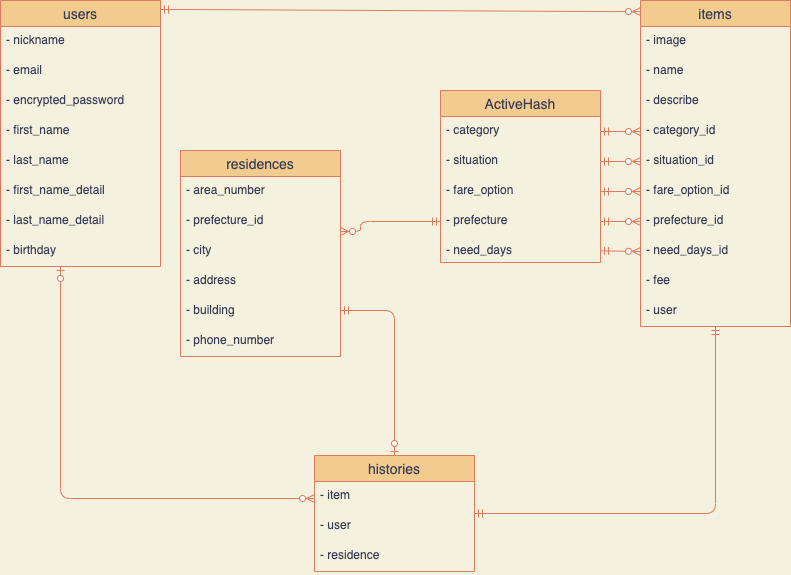

The diagram above was exported from draw.io. Its source (the exported page's mxGraphModel, read from the mxfile embedded in the PNG):
<mxGraphModel dx="918" dy="627" grid="1" gridSize="10" guides="1" tooltips="1" connect="1" arrows="1" fold="1" page="1" pageScale="1" pageWidth="827" pageHeight="1169" background="#F4F1DE" math="0" shadow="0">
  <root>
    <mxCell id="0" />
    <mxCell id="1" parent="0" />
    <mxCell id="6" value="users" style="swimlane;fontStyle=0;childLayout=stackLayout;horizontal=1;startSize=26;horizontalStack=0;resizeParent=1;resizeParentMax=0;resizeLast=0;collapsible=1;marginBottom=0;align=center;fontSize=14;fillColor=#F2CC8F;strokeColor=#E07A5F;fontColor=#393C56;" parent="1" vertex="1">
      <mxGeometry x="20" y="130" width="160" height="266" as="geometry">
        <mxRectangle x="40" y="160" width="70" height="26" as="alternateBounds" />
      </mxGeometry>
    </mxCell>
    <mxCell id="7" value="- nickname" style="text;strokeColor=none;fillColor=none;spacingLeft=4;spacingRight=4;overflow=hidden;rotatable=0;points=[[0,0.5],[1,0.5]];portConstraint=eastwest;fontSize=12;fontColor=#393C56;" parent="6" vertex="1">
      <mxGeometry y="26" width="160" height="30" as="geometry" />
    </mxCell>
    <mxCell id="29" value="- email" style="text;strokeColor=none;fillColor=none;spacingLeft=4;spacingRight=4;overflow=hidden;rotatable=0;points=[[0,0.5],[1,0.5]];portConstraint=eastwest;fontSize=12;fontColor=#393C56;" parent="6" vertex="1">
      <mxGeometry y="56" width="160" height="30" as="geometry" />
    </mxCell>
    <mxCell id="9" value="- encrypted_password" style="text;strokeColor=none;fillColor=none;spacingLeft=4;spacingRight=4;overflow=hidden;rotatable=0;points=[[0,0.5],[1,0.5]];portConstraint=eastwest;fontSize=12;fontColor=#393C56;" parent="6" vertex="1">
      <mxGeometry y="86" width="160" height="30" as="geometry" />
    </mxCell>
    <mxCell id="32" value="- first_name" style="text;strokeColor=none;fillColor=none;spacingLeft=4;spacingRight=4;overflow=hidden;rotatable=0;points=[[0,0.5],[1,0.5]];portConstraint=eastwest;fontSize=12;fontColor=#393C56;" parent="6" vertex="1">
      <mxGeometry y="116" width="160" height="30" as="geometry" />
    </mxCell>
    <mxCell id="31" value="- last_name" style="text;strokeColor=none;fillColor=none;spacingLeft=4;spacingRight=4;overflow=hidden;rotatable=0;points=[[0,0.5],[1,0.5]];portConstraint=eastwest;fontSize=12;fontColor=#393C56;" parent="6" vertex="1">
      <mxGeometry y="146" width="160" height="30" as="geometry" />
    </mxCell>
    <mxCell id="28" value="- first_name_detail" style="text;strokeColor=none;fillColor=none;spacingLeft=4;spacingRight=4;overflow=hidden;rotatable=0;points=[[0,0.5],[1,0.5]];portConstraint=eastwest;fontSize=12;fontColor=#393C56;" parent="6" vertex="1">
      <mxGeometry y="176" width="160" height="30" as="geometry" />
    </mxCell>
    <mxCell id="33" value="- last_name_detail" style="text;strokeColor=none;fillColor=none;spacingLeft=4;spacingRight=4;overflow=hidden;rotatable=0;points=[[0,0.5],[1,0.5]];portConstraint=eastwest;fontSize=12;fontColor=#393C56;" parent="6" vertex="1">
      <mxGeometry y="206" width="160" height="30" as="geometry" />
    </mxCell>
    <mxCell id="43" value="- birthday" style="text;strokeColor=none;fillColor=none;spacingLeft=4;spacingRight=4;overflow=hidden;rotatable=0;points=[[0,0.5],[1,0.5]];portConstraint=eastwest;fontSize=12;fontColor=#393C56;" parent="6" vertex="1">
      <mxGeometry y="236" width="160" height="30" as="geometry" />
    </mxCell>
    <mxCell id="11" value="items" style="swimlane;fontStyle=0;childLayout=stackLayout;horizontal=1;startSize=26;horizontalStack=0;resizeParent=1;resizeParentMax=0;resizeLast=0;collapsible=1;marginBottom=0;align=center;fontSize=14;fillColor=#F2CC8F;strokeColor=#E07A5F;fontColor=#393C56;" parent="1" vertex="1">
      <mxGeometry x="660" y="130" width="150" height="326" as="geometry" />
    </mxCell>
    <mxCell id="13" value="- image" style="text;strokeColor=none;fillColor=none;spacingLeft=4;spacingRight=4;overflow=hidden;rotatable=0;points=[[0,0.5],[1,0.5]];portConstraint=eastwest;fontSize=12;fontColor=#393C56;" parent="11" vertex="1">
      <mxGeometry y="26" width="150" height="30" as="geometry" />
    </mxCell>
    <mxCell id="12" value="- name" style="text;strokeColor=none;fillColor=none;spacingLeft=4;spacingRight=4;overflow=hidden;rotatable=0;points=[[0,0.5],[1,0.5]];portConstraint=eastwest;fontSize=12;fontColor=#393C56;" parent="11" vertex="1">
      <mxGeometry y="56" width="150" height="30" as="geometry" />
    </mxCell>
    <mxCell id="15" value="- describe" style="text;strokeColor=none;fillColor=none;spacingLeft=4;spacingRight=4;overflow=hidden;rotatable=0;points=[[0,0.5],[1,0.5]];portConstraint=eastwest;fontSize=12;fontColor=#393C56;" parent="11" vertex="1">
      <mxGeometry y="86" width="150" height="30" as="geometry" />
    </mxCell>
    <mxCell id="20" value="- category_id" style="text;strokeColor=none;fillColor=none;spacingLeft=4;spacingRight=4;overflow=hidden;rotatable=0;points=[[0,0.5],[1,0.5]];portConstraint=eastwest;fontSize=12;fontColor=#393C56;" parent="11" vertex="1">
      <mxGeometry y="116" width="150" height="30" as="geometry" />
    </mxCell>
    <mxCell id="19" value="- situation_id" style="text;strokeColor=none;fillColor=none;spacingLeft=4;spacingRight=4;overflow=hidden;rotatable=0;points=[[0,0.5],[1,0.5]];portConstraint=eastwest;fontSize=12;fontColor=#393C56;" parent="11" vertex="1">
      <mxGeometry y="146" width="150" height="30" as="geometry" />
    </mxCell>
    <mxCell id="18" value="- fare_option_id" style="text;strokeColor=none;fillColor=none;spacingLeft=4;spacingRight=4;overflow=hidden;rotatable=0;points=[[0,0.5],[1,0.5]];portConstraint=eastwest;fontSize=12;fontColor=#393C56;" parent="11" vertex="1">
      <mxGeometry y="176" width="150" height="30" as="geometry" />
    </mxCell>
    <mxCell id="17" value="- prefecture_id" style="text;strokeColor=none;fillColor=none;spacingLeft=4;spacingRight=4;overflow=hidden;rotatable=0;points=[[0,0.5],[1,0.5]];portConstraint=eastwest;fontSize=12;fontColor=#393C56;" parent="11" vertex="1">
      <mxGeometry y="206" width="150" height="30" as="geometry" />
    </mxCell>
    <mxCell id="40" value="- need_days_id" style="text;strokeColor=none;fillColor=none;spacingLeft=4;spacingRight=4;overflow=hidden;rotatable=0;points=[[0,0.5],[1,0.5]];portConstraint=eastwest;fontSize=12;fontColor=#393C56;" parent="11" vertex="1">
      <mxGeometry y="236" width="150" height="30" as="geometry" />
    </mxCell>
    <mxCell id="14" value="- fee" style="text;strokeColor=none;fillColor=none;spacingLeft=4;spacingRight=4;overflow=hidden;rotatable=0;points=[[0,0.5],[1,0.5]];portConstraint=eastwest;fontSize=12;fontColor=#393C56;" parent="11" vertex="1">
      <mxGeometry y="266" width="150" height="30" as="geometry" />
    </mxCell>
    <mxCell id="16" value="- user" style="text;strokeColor=none;fillColor=none;spacingLeft=4;spacingRight=4;overflow=hidden;rotatable=0;points=[[0,0.5],[1,0.5]];portConstraint=eastwest;fontSize=12;fontColor=#393C56;" parent="11" vertex="1">
      <mxGeometry y="296" width="150" height="30" as="geometry" />
    </mxCell>
    <mxCell id="21" value="residences" style="swimlane;fontStyle=0;childLayout=stackLayout;horizontal=1;startSize=26;horizontalStack=0;resizeParent=1;resizeParentMax=0;resizeLast=0;collapsible=1;marginBottom=0;align=center;fontSize=14;fillColor=#F2CC8F;strokeColor=#E07A5F;fontColor=#393C56;" parent="1" vertex="1">
      <mxGeometry x="200" y="280" width="160" height="206" as="geometry" />
    </mxCell>
    <mxCell id="22" value="- area_number" style="text;strokeColor=none;fillColor=none;spacingLeft=4;spacingRight=4;overflow=hidden;rotatable=0;points=[[0,0.5],[1,0.5]];portConstraint=eastwest;fontSize=12;fontColor=#393C56;" parent="21" vertex="1">
      <mxGeometry y="26" width="160" height="30" as="geometry" />
    </mxCell>
    <mxCell id="23" value="- prefecture_id" style="text;strokeColor=none;fillColor=none;spacingLeft=4;spacingRight=4;overflow=hidden;rotatable=0;points=[[0,0.5],[1,0.5]];portConstraint=eastwest;fontSize=12;fontColor=#393C56;" parent="21" vertex="1">
      <mxGeometry y="56" width="160" height="30" as="geometry" />
    </mxCell>
    <mxCell id="25" value="- city" style="text;strokeColor=none;fillColor=none;spacingLeft=4;spacingRight=4;overflow=hidden;rotatable=0;points=[[0,0.5],[1,0.5]];portConstraint=eastwest;fontSize=12;fontColor=#393C56;" parent="21" vertex="1">
      <mxGeometry y="86" width="160" height="30" as="geometry" />
    </mxCell>
    <mxCell id="27" value="- address" style="text;strokeColor=none;fillColor=none;spacingLeft=4;spacingRight=4;overflow=hidden;rotatable=0;points=[[0,0.5],[1,0.5]];portConstraint=eastwest;fontSize=12;fontColor=#393C56;" parent="21" vertex="1">
      <mxGeometry y="116" width="160" height="30" as="geometry" />
    </mxCell>
    <mxCell id="26" value="- building" style="text;strokeColor=none;fillColor=none;spacingLeft=4;spacingRight=4;overflow=hidden;rotatable=0;points=[[0,0.5],[1,0.5]];portConstraint=eastwest;fontSize=12;fontColor=#393C56;" parent="21" vertex="1">
      <mxGeometry y="146" width="160" height="30" as="geometry" />
    </mxCell>
    <mxCell id="39" value="- phone_number" style="text;strokeColor=none;fillColor=none;spacingLeft=4;spacingRight=4;overflow=hidden;rotatable=0;points=[[0,0.5],[1,0.5]];portConstraint=eastwest;fontSize=12;fontColor=#393C56;" parent="21" vertex="1">
      <mxGeometry y="176" width="160" height="30" as="geometry" />
    </mxCell>
    <mxCell id="37" value="" style="edgeStyle=entityRelationEdgeStyle;fontSize=12;html=1;endArrow=ERzeroToMany;startArrow=ERmandOne;entryX=0;entryY=0.034;entryDx=0;entryDy=0;entryPerimeter=0;exitX=1;exitY=0.034;exitDx=0;exitDy=0;exitPerimeter=0;strokeColor=#E07A5F;fontColor=#393C56;curved=1;labelBackgroundColor=#F4F1DE;" parent="1" source="6" target="11" edge="1">
      <mxGeometry width="100" height="100" relative="1" as="geometry">
        <mxPoint x="270" y="370" as="sourcePoint" />
        <mxPoint x="370" y="270" as="targetPoint" />
      </mxGeometry>
    </mxCell>
    <mxCell id="45" value="ActiveHash" style="swimlane;fontStyle=0;childLayout=stackLayout;horizontal=1;startSize=26;horizontalStack=0;resizeParent=1;resizeParentMax=0;resizeLast=0;collapsible=1;marginBottom=0;align=center;fontSize=14;fillColor=#F2CC8F;strokeColor=#E07A5F;fontColor=#393C56;" parent="1" vertex="1">
      <mxGeometry x="460" y="220" width="160" height="172" as="geometry" />
    </mxCell>
    <mxCell id="48" value="- category" style="text;strokeColor=none;fillColor=none;spacingLeft=4;spacingRight=4;overflow=hidden;rotatable=0;points=[[0,0.5],[1,0.5]];portConstraint=eastwest;fontSize=12;fontColor=#393C56;" parent="45" vertex="1">
      <mxGeometry y="26" width="160" height="30" as="geometry" />
    </mxCell>
    <mxCell id="53" value="- situation" style="text;strokeColor=none;fillColor=none;spacingLeft=4;spacingRight=4;overflow=hidden;rotatable=0;points=[[0,0.5],[1,0.5]];portConstraint=eastwest;fontSize=12;fontColor=#393C56;" parent="45" vertex="1">
      <mxGeometry y="56" width="160" height="30" as="geometry" />
    </mxCell>
    <mxCell id="54" value="- fare_option" style="text;strokeColor=none;fillColor=none;spacingLeft=4;spacingRight=4;overflow=hidden;rotatable=0;points=[[0,0.5],[1,0.5]];portConstraint=eastwest;fontSize=12;fontColor=#393C56;" parent="45" vertex="1">
      <mxGeometry y="86" width="160" height="30" as="geometry" />
    </mxCell>
    <mxCell id="52" value="- prefecture" style="text;strokeColor=none;fillColor=none;spacingLeft=4;spacingRight=4;overflow=hidden;rotatable=0;points=[[0,0.5],[1,0.5]];portConstraint=eastwest;fontSize=12;fontColor=#393C56;" parent="45" vertex="1">
      <mxGeometry y="116" width="160" height="30" as="geometry" />
    </mxCell>
    <mxCell id="55" value="- need_days" style="text;strokeColor=none;fillColor=none;spacingLeft=4;spacingRight=4;overflow=hidden;rotatable=0;points=[[0,0.5],[1,0.5]];portConstraint=eastwest;fontSize=12;fontColor=#393C56;" parent="45" vertex="1">
      <mxGeometry y="146" width="160" height="26" as="geometry" />
    </mxCell>
    <mxCell id="59" value="" style="edgeStyle=elbowEdgeStyle;fontSize=12;html=1;endArrow=ERzeroToMany;startArrow=ERmandOne;strokeColor=#E07A5F;fillColor=#F2CC8F;exitX=0;exitY=0.5;exitDx=0;exitDy=0;fontColor=#393C56;labelBackgroundColor=#F4F1DE;" parent="1" source="52" target="23" edge="1">
      <mxGeometry width="100" height="100" relative="1" as="geometry">
        <mxPoint x="220" y="660" as="sourcePoint" />
        <mxPoint x="180" y="541" as="targetPoint" />
        <Array as="points">
          <mxPoint x="380" y="361" />
          <mxPoint x="310" y="463" />
        </Array>
      </mxGeometry>
    </mxCell>
    <mxCell id="60" value="" style="edgeStyle=entityRelationEdgeStyle;fontSize=12;html=1;endArrow=ERzeroToMany;startArrow=ERmandOne;strokeColor=#E07A5F;fillColor=#F2CC8F;exitX=1;exitY=0.5;exitDx=0;exitDy=0;entryX=0;entryY=0.5;entryDx=0;entryDy=0;fontColor=#393C56;labelBackgroundColor=#F4F1DE;" parent="1" source="52" target="17" edge="1">
      <mxGeometry width="100" height="100" relative="1" as="geometry">
        <mxPoint x="590" y="690" as="sourcePoint" />
        <mxPoint x="510" y="460" as="targetPoint" />
      </mxGeometry>
    </mxCell>
    <mxCell id="61" value="" style="edgeStyle=entityRelationEdgeStyle;fontSize=12;html=1;endArrow=ERzeroToMany;startArrow=ERmandOne;strokeColor=#E07A5F;fillColor=#F2CC8F;exitX=1;exitY=0.5;exitDx=0;exitDy=0;entryX=0;entryY=0.5;entryDx=0;entryDy=0;fontColor=#393C56;labelBackgroundColor=#F4F1DE;" parent="1" source="48" target="20" edge="1">
      <mxGeometry width="100" height="100" relative="1" as="geometry">
        <mxPoint x="680" y="620" as="sourcePoint" />
        <mxPoint x="600" y="390" as="targetPoint" />
      </mxGeometry>
    </mxCell>
    <mxCell id="62" value="" style="edgeStyle=entityRelationEdgeStyle;fontSize=12;html=1;endArrow=ERzeroToMany;startArrow=ERmandOne;strokeColor=#E07A5F;fillColor=#F2CC8F;exitX=1;exitY=0.5;exitDx=0;exitDy=0;entryX=0;entryY=0.5;entryDx=0;entryDy=0;fontColor=#393C56;labelBackgroundColor=#F4F1DE;" parent="1" source="53" target="19" edge="1">
      <mxGeometry width="100" height="100" relative="1" as="geometry">
        <mxPoint x="620" y="810" as="sourcePoint" />
        <mxPoint x="540" y="580" as="targetPoint" />
      </mxGeometry>
    </mxCell>
    <mxCell id="63" value="" style="edgeStyle=entityRelationEdgeStyle;fontSize=12;html=1;endArrow=ERzeroToMany;startArrow=ERmandOne;strokeColor=#E07A5F;fillColor=#F2CC8F;fontColor=#393C56;labelBackgroundColor=#F4F1DE;" parent="1" source="54" target="18" edge="1">
      <mxGeometry width="100" height="100" relative="1" as="geometry">
        <mxPoint x="690" y="770" as="sourcePoint" />
        <mxPoint x="610" y="540" as="targetPoint" />
      </mxGeometry>
    </mxCell>
    <mxCell id="64" value="" style="fontSize=12;html=1;endArrow=ERzeroToMany;startArrow=ERmandOne;strokeColor=#E07A5F;fillColor=#F2CC8F;entryX=0;entryY=0.5;entryDx=0;entryDy=0;fontColor=#393C56;labelBackgroundColor=#F4F1DE;" parent="1" source="55" target="40" edge="1">
      <mxGeometry width="100" height="100" relative="1" as="geometry">
        <mxPoint x="630" y="460" as="sourcePoint" />
        <mxPoint x="740" y="411" as="targetPoint" />
      </mxGeometry>
    </mxCell>
    <mxCell id="65" value="histories" style="swimlane;fontStyle=0;childLayout=stackLayout;horizontal=1;startSize=26;horizontalStack=0;resizeParent=1;resizeParentMax=0;resizeLast=0;collapsible=1;marginBottom=0;align=center;fontSize=14;fillColor=#F2CC8F;strokeColor=#E07A5F;fontColor=#393C56;" parent="1" vertex="1">
      <mxGeometry x="334" y="585" width="160" height="116" as="geometry" />
    </mxCell>
    <mxCell id="66" value="- item" style="text;strokeColor=none;fillColor=none;spacingLeft=4;spacingRight=4;overflow=hidden;rotatable=0;points=[[0,0.5],[1,0.5]];portConstraint=eastwest;fontSize=12;fontColor=#393C56;" parent="65" vertex="1">
      <mxGeometry y="26" width="160" height="30" as="geometry" />
    </mxCell>
    <mxCell id="72" value="- user" style="text;strokeColor=none;fillColor=none;spacingLeft=4;spacingRight=4;overflow=hidden;rotatable=0;points=[[0,0.5],[1,0.5]];portConstraint=eastwest;fontSize=12;fontColor=#393C56;" vertex="1" parent="65">
      <mxGeometry y="56" width="160" height="30" as="geometry" />
    </mxCell>
    <mxCell id="67" value="- residence" style="text;strokeColor=none;fillColor=none;spacingLeft=4;spacingRight=4;overflow=hidden;rotatable=0;points=[[0,0.5],[1,0.5]];portConstraint=eastwest;fontSize=12;fontColor=#393C56;" parent="65" vertex="1">
      <mxGeometry y="86" width="160" height="30" as="geometry" />
    </mxCell>
    <mxCell id="69" value="" style="edgeStyle=orthogonalEdgeStyle;fontSize=12;html=1;endArrow=ERzeroToMany;startArrow=ERzeroToOne;strokeColor=#E07A5F;fillColor=#F2CC8F;labelBackgroundColor=#F4F1DE;fontColor=#393C56;" parent="1" source="6" target="65" edge="1">
      <mxGeometry width="100" height="100" relative="1" as="geometry">
        <mxPoint x="80" y="150" as="sourcePoint" />
        <mxPoint x="180" y="50" as="targetPoint" />
        <Array as="points">
          <mxPoint x="80" y="628" />
        </Array>
      </mxGeometry>
    </mxCell>
    <mxCell id="70" value="" style="edgeStyle=orthogonalEdgeStyle;fontSize=12;html=1;endArrow=ERmandOne;startArrow=ERmandOne;strokeColor=#E07A5F;fillColor=#F2CC8F;labelBackgroundColor=#F4F1DE;fontColor=#393C56;" parent="1" source="65" target="11" edge="1">
      <mxGeometry width="100" height="100" relative="1" as="geometry">
        <mxPoint x="360" y="490" as="sourcePoint" />
        <mxPoint x="460" y="390" as="targetPoint" />
      </mxGeometry>
    </mxCell>
    <mxCell id="71" value="" style="edgeStyle=orthogonalEdgeStyle;fontSize=12;html=1;endArrow=ERzeroToOne;startArrow=ERmandOne;labelBackgroundColor=#F4F1DE;strokeColor=#E07A5F;fontColor=#393C56;" edge="1" parent="1" source="21" target="65">
      <mxGeometry width="100" height="100" relative="1" as="geometry">
        <mxPoint x="270" y="290" as="sourcePoint" />
        <mxPoint x="370" y="190" as="targetPoint" />
        <Array as="points">
          <mxPoint x="414" y="440" />
        </Array>
      </mxGeometry>
    </mxCell>
  </root>
</mxGraphModel>